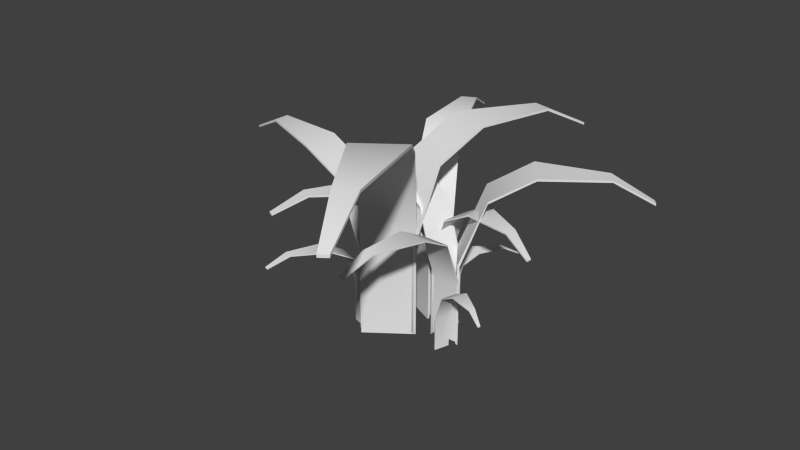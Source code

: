 # Source: Grass_3D.blend  (saved by Blender 2.76.0; exported with 4.5.12 LTS)
import bpy
from mathutils import Matrix  # noqa: F401  (used for matrix-valued properties, if any)

bpy.ops.wm.read_factory_settings(use_empty=True)
scene = bpy.context.scene
scene.name = 'Scene'

# ---- collections
col_collection_1 = bpy.data.collections.new('Collection 1'); scene.collection.children.link(col_collection_1)

# ---- node groups
ng_auto_smooth = bpy.data.node_groups.new('Auto Smooth', 'GeometryNodeTree')
_s = ng_auto_smooth.interface.new_socket(name='Geometry', in_out='OUTPUT', socket_type='NodeSocketGeometry')
_s = ng_auto_smooth.interface.new_socket(name='Geometry', in_out='INPUT', socket_type='NodeSocketGeometry')
_s = ng_auto_smooth.interface.new_socket(name='Angle', in_out='INPUT', socket_type='NodeSocketFloat')
_s.subtype = 'ANGLE'
_s.min_value = 0.0
_s.max_value = 3.142
ng_auto_smooth.is_modifier = True
_N = ng_auto_smooth.nodes; _L = ng_auto_smooth.links
n0 = _N.new('NodeGroupOutput'); n0.name = 'Group Output'; n0.location = (480, -100)
n1 = _N.new('NodeGroupInput'); n1.name = 'Group Input'; n1.location = (-420, -300)
n2 = _N.new('NodeGroupInput'); n2.name = 'Group Input.001'; n2.location = (-60, -100)
n3 = _N.new('GeometryNodeSetShadeSmooth'); n3.name = 'Set Shade Smooth'; n3.location = (120, -100)
n3.domain = 'EDGE'
n4 = _N.new('GeometryNodeSetShadeSmooth'); n4.name = 'Set Shade Smooth.001'; n4.location = (300, -100)
n5 = _N.new('GeometryNodeInputMeshEdgeAngle'); n5.name = 'Edge Angle'; n5.location = (-420, -220)
n6 = _N.new('GeometryNodeInputEdgeSmooth'); n6.name = 'Is Edge Smooth'; n6.location = (-60, -160)
n7 = _N.new('GeometryNodeInputShadeSmooth'); n7.name = 'Is Face Smooth'; n7.location = (-240, -340)
n8 = _N.new('FunctionNodeBooleanMath'); n8.name = 'Boolean Math'; n8.location = (-60, -220)
n9 = _N.new('FunctionNodeCompare'); n9.name = 'Compare'; n9.location = (-240, -180)
n9.operation = 'LESS_EQUAL'
_L.new(n5.outputs[0], n9.inputs[0])
_L.new(n4.outputs[0], n0.inputs[0])
_L.new(n1.outputs[1], n9.inputs[1])
_L.new(n9.outputs[0], n8.inputs[0])
_L.new(n7.outputs[0], n8.inputs[1])
_L.new(n2.outputs[0], n3.inputs[0])
_L.new(n6.outputs[0], n3.inputs[1])
_L.new(n3.outputs[0], n4.inputs[0])
_L.new(n8.outputs[0], n3.inputs[2])
n0.is_active_output = True

# ---- world
world_world = bpy.data.worlds.new('World'); scene.world = world_world
world_world.color = (0.05088, 0.05088, 0.05088)
world_world.use_sun_shadow = False
world_world.sun_shadow_jitter_overblur = 0.0
world_world.cycles.sampling_method = 'MANUAL'
world_world.cycles.sample_map_resolution = 256

# ---- meshes
me_plane_005 = bpy.data.meshes.new('Plane.005')
me_plane_005.from_pydata([(0.07584, 0.1093, -0.01602), (0.01606, 0.1392, -0.01602), (0.07584, 0.1093, 0.1293), (0.01606, 0.1392, 0.1293), (0.09545, 0.1484, 0.2407), (0.03567, 0.1784, 0.2407), (0.1279, 0.2132, 0.2809), (0.06815, 0.2432, 0.2809), (0.1815, 0.313, 0.2827), (0.1566, 0.3255, 0.2827), (0.2166, 0.3692, 0.2489), (0.2058, 0.3746, 0.2489), (0.07731, 0.1122, 0.1257), (0.07731, 0.1122, -0.0196), (0.01753, 0.1421, -0.0196), (0.01753, 0.1421, 0.1257), (0.03567, 0.1784, 0.2371), (0.09545, 0.1484, 0.2371), (0.06815, 0.2432, 0.2774), (0.1279, 0.2132, 0.2774), (0.1566, 0.3255, 0.2791), (0.1815, 0.313, 0.2791), (0.2058, 0.3746, 0.2453), (0.2166, 0.3692, 0.2453), (0.01614, 0.172, -0.002178), (-0.1302, 0.094, -0.002178), (0.01614, 0.172, 0.3582), (-0.1302, 0.09401, 0.3582), (-0.03492, 0.2678, 0.6343), (-0.1812, 0.1898, 0.6343), (-0.1195, 0.4264, 0.7341), (-0.2658, 0.3484, 0.7341), (-0.2445, 0.6779, 0.7386), (-0.3056, 0.6454, 0.7386), (-0.3079, 0.8295, 0.6547), (-0.3343, 0.8154, 0.6547), (0.01232, 0.1792, 0.3493), (0.01232, 0.1792, -0.01105), (-0.134, 0.1012, -0.01105), (-0.134, 0.1012, 0.3493), (-0.1812, 0.1898, 0.6254), (-0.03492, 0.2678, 0.6254), (-0.2658, 0.3484, 0.7252), (-0.1195, 0.4264, 0.7252), (-0.3056, 0.6454, 0.7297), (-0.2445, 0.6779, 0.7297), (-0.3343, 0.8154, 0.6459), (-0.3079, 0.8295, 0.6459), (-0.1303, 0.1105, -0.003314), (-0.003004, 0.05144, -0.003314), (-0.1303, 0.1105, 0.3017), (-0.003004, 0.05144, 0.3017), (-0.169, 0.02714, 0.5354), (-0.04167, -0.03191, 0.5354), (-0.233, -0.1109, 0.6199), (-0.1057, -0.1699, 0.6199), (-0.3391, -0.3236, 0.6237), (-0.286, -0.3483, 0.6237), (-0.4091, -0.4437, 0.5527), (-0.3861, -0.4544, 0.5527), (-0.1332, 0.1043, 0.2942), (-0.1332, 0.1043, -0.01082), (-0.005898, 0.0452, -0.01082), (-0.005898, 0.0452, 0.2942), (-0.04167, -0.03191, 0.5279), (-0.169, 0.02714, 0.5279), (-0.1057, -0.1699, 0.6124), (-0.233, -0.1109, 0.6124), (-0.286, -0.3483, 0.6161), (-0.3391, -0.3236, 0.6161), (-0.3861, -0.4544, 0.5452), (-0.4091, -0.4437, 0.5452), (-0.009449, 0.05787, 0.01038), (0.00921, 0.1783, 0.01038), (-0.009449, 0.05787, 0.2753), (0.00921, 0.1783, 0.2753), (0.06943, 0.04566, 0.4783), (0.08809, 0.1661, 0.4783), (0.2, 0.02543, 0.5517), (0.2187, 0.1459, 0.5517), (0.4031, -0.01194, 0.555), (0.4109, 0.03833, 0.555), (0.5202, -0.04152, 0.4934), (0.5236, -0.01973, 0.4934), (-0.003545, 0.05696, 0.2688), (-0.003545, 0.05696, 0.00386), (0.01511, 0.1774, 0.00386), (0.01511, 0.1774, 0.2688), (0.08809, 0.1661, 0.4718), (0.06943, 0.04566, 0.4718), (0.2187, 0.1459, 0.5452), (0.2, 0.02543, 0.5452), (0.4109, 0.03833, 0.5485), (0.4031, -0.01194, 0.5485), (0.5236, -0.01973, 0.4868), (0.5202, -0.04152, 0.4868), (-0.2781, -0.09948, -0.04227), (-0.1917, -0.128, -0.04227), (-0.2781, -0.09948, 0.1556), (-0.1917, -0.128, 0.1556), (-0.2968, -0.1561, 0.3071), (-0.2104, -0.1846, 0.3071), (-0.3278, -0.2498, 0.3619), (-0.2414, -0.2783, 0.3619), (-0.3803, -0.3947, 0.3644), (-0.3442, -0.4067, 0.3644), (-0.4165, -0.4773, 0.3184), (-0.4009, -0.4825, 0.3184), (-0.2795, -0.1037, 0.1507), (-0.2795, -0.1037, -0.04714), (-0.1931, -0.1323, -0.04714), (-0.1931, -0.1323, 0.1507), (-0.2104, -0.1846, 0.3023), (-0.2968, -0.1561, 0.3023), (-0.2414, -0.2783, 0.3571), (-0.3278, -0.2498, 0.3571), (-0.3442, -0.4067, 0.3595), (-0.3803, -0.3947, 0.3595), (-0.4009, -0.4825, 0.3135), (-0.4165, -0.4773, 0.3135), (-0.1854, -0.1722, -0.02342), (-0.003716, -0.03831, -0.02342), (-0.1854, -0.1722, 0.4671), (-0.003716, -0.03831, 0.4671), (-0.09772, -0.2911, 0.8429), (0.08394, -0.1573, 0.8429), (0.04743, -0.4881, 0.9788), (0.2291, -0.3542, 0.9788), (0.2655, -0.8022, 0.9848), (0.3413, -0.7463, 0.9848), (0.3806, -0.9938, 0.8707), (0.4135, -0.9695, 0.8707), (-0.1788, -0.1811, 0.455), (-0.1788, -0.1811, -0.0355), (0.002845, -0.04721, -0.0355), (0.002845, -0.04721, 0.455), (0.08394, -0.1573, 0.8308), (-0.09772, -0.2911, 0.8308), (0.2291, -0.3542, 0.9667), (0.04743, -0.4881, 0.9667), (0.3413, -0.7463, 0.9727), (0.2655, -0.8022, 0.9727), (0.4135, -0.9695, 0.8586), (0.3806, -0.9938, 0.8586), (-0.0002806, -0.06049, -0.02497), (-0.1834, -0.006063, -0.02497), (-0.0002806, -0.06049, 0.3902), (-0.1834, -0.006063, 0.3902), (0.03535, 0.0594, 0.7083), (-0.1477, 0.1138, 0.7083), (0.09436, 0.2579, 0.8233), (-0.08872, 0.3123, 0.8233), (0.1953, 0.5654, 0.8284), (0.1189, 0.5881, 0.8284), (0.266, 0.7409, 0.7318), (0.2328, 0.7507, 0.7318), (0.002387, -0.05151, 0.38), (0.002387, -0.05151, -0.03519), (-0.1807, 0.00291, -0.03519), (-0.1807, 0.00291, 0.38), (-0.1477, 0.1138, 0.6981), (0.03535, 0.0594, 0.6981), (-0.08872, 0.3123, 0.8131), (0.09436, 0.2579, 0.8131), (0.1189, 0.5881, 0.8182), (0.1953, 0.5654, 0.8182), (0.2328, 0.7507, 0.7216), (0.266, 0.7409, 0.7216), (-0.1734, -0.01346, -0.006324), (-0.1748, -0.1794, -0.006324), (-0.1734, -0.01346, 0.3543), (-0.1748, -0.1794, 0.3543), (-0.2821, -0.01256, 0.6306), (-0.2834, -0.1785, 0.6306), (-0.4619, -0.01107, 0.7305), (-0.4633, -0.177, 0.7305), (-0.7429, -0.0007902, 0.735), (-0.7434, -0.07002, 0.735), (-0.9064, 0.01595, 0.6511), (-0.9066, -0.01405, 0.6511), (-0.1815, -0.01339, 0.3454), (-0.1815, -0.01339, -0.0152), (-0.1829, -0.1793, -0.0152), (-0.1829, -0.1793, 0.3454), (-0.2834, -0.1785, 0.6217), (-0.2821, -0.01256, 0.6217), (-0.4633, -0.177, 0.7216), (-0.4619, -0.01107, 0.7216), (-0.7434, -0.07002, 0.7261), (-0.7429, -0.0007902, 0.7261), (-0.9066, -0.01405, 0.6422), (-0.9064, 0.01595, 0.6422), (0.1497, -0.1075, -0.01602), (0.1702, -0.04381, -0.01602), (0.1497, -0.1075, 0.1293), (0.1702, -0.04381, 0.1293), (0.1914, -0.1209, 0.2407), (0.2118, -0.0572, 0.2407), (0.2604, -0.143, 0.2809), (0.2809, -0.07938, 0.2809), (0.3672, -0.1807, 0.2827), (0.3758, -0.1542, 0.2827), (0.4281, -0.2068, 0.2489), (0.4318, -0.1953, 0.2489), (0.1528, -0.1085, 0.1257), (0.1528, -0.1085, -0.0196), (0.1733, -0.04481, -0.0196), (0.1733, -0.04481, 0.1257), (0.2118, -0.0572, 0.2371), (0.1914, -0.1209, 0.2371), (0.2809, -0.07938, 0.2774), (0.2604, -0.143, 0.2774), (0.3758, -0.1542, 0.2791), (0.3672, -0.1807, 0.2791), (0.4318, -0.1953, 0.2453), (0.4281, -0.2068, 0.2453), (0.2026, -0.03888, -0.002178), (0.1031, 0.09377, -0.002178), (0.2026, -0.03888, 0.3582), (0.1031, 0.09377, 0.3582), (0.2894, 0.02625, 0.6343), (0.1899, 0.1589, 0.6343), (0.4332, 0.1341, 0.7341), (0.3338, 0.2667, 0.7341), (0.6626, 0.2962, 0.7386), (0.6211, 0.3515, 0.7386), (0.8027, 0.382, 0.6547), (0.7847, 0.4059, 0.6547), (0.2091, -0.034, 0.3493), (0.2091, -0.034, -0.01105), (0.1096, 0.09865, -0.01105), (0.1096, 0.09865, 0.3493), (0.1899, 0.1589, 0.6254), (0.2894, 0.02625, 0.6254), (0.3338, 0.2667, 0.7252), (0.4332, 0.1341, 0.7252), (0.6211, 0.3515, 0.7297), (0.6626, 0.2962, 0.7297), (0.7847, 0.4059, 0.6459), (0.8027, 0.382, 0.6459), (0.1194, 0.09643, -0.003314), (0.08049, -0.03841, -0.003314), (0.1194, 0.09643, 0.3017), (0.08049, -0.03841, 0.3017), (0.03107, 0.1219, 0.5354), (-0.007795, -0.01296, 0.5354), (-0.1151, 0.164, 0.6199), (-0.154, 0.02918, 0.6199), (-0.3416, 0.2363, 0.6237), (-0.3578, 0.18, 0.6237), (-0.471, 0.2871, 0.5527), (-0.478, 0.2628, 0.5527), (0.1128, 0.09833, 0.2942), (0.1128, 0.09833, -0.01082), (0.07389, -0.0365, -0.01082), (0.07389, -0.0365, 0.2942), (-0.007795, -0.01296, 0.5279), (0.03107, 0.1219, 0.5279), (-0.154, 0.02918, 0.6124), (-0.1151, 0.164, 0.6124), (-0.3578, 0.18, 0.6161), (-0.3416, 0.2363, 0.6161), (-0.478, 0.2628, 0.5452), (-0.471, 0.2871, 0.5452), (0.08587, -0.03105, 0.01038), (0.2078, -0.03105, 0.01038), (0.08587, -0.03105, 0.2753), (0.2078, -0.03105, 0.2753), (0.08587, -0.1109, 0.4783), (0.2078, -0.1109, 0.4783), (0.08587, -0.243, 0.5517), (0.2078, -0.243, 0.5517), (0.08003, -0.4495, 0.555), (0.1309, -0.4495, 0.555), (0.06872, -0.5697, 0.4934), (0.09077, -0.5697, 0.4934), (0.08587, -0.03703, 0.2688), (0.08587, -0.03703, 0.00386), (0.2078, -0.03703, 0.00386), (0.2078, -0.03703, 0.2688), (0.2078, -0.1109, 0.4718), (0.08587, -0.1109, 0.4718), (0.2078, -0.243, 0.5452), (0.08587, -0.243, 0.5452), (0.1309, -0.4495, 0.5485), (0.08003, -0.4495, 0.5485), (0.09077, -0.5697, 0.4868), (0.06872, -0.5697, 0.4868)], [], [(0, 2, 3, 1), (2, 4, 5, 3), (4, 6, 7, 5), (6, 8, 9, 7), (8, 10, 11, 9), (13, 14, 15, 12), (12, 15, 16, 17), (17, 16, 18, 19), (19, 18, 20, 21), (21, 20, 22, 23), (7, 18, 16, 5), (5, 16, 15, 3), (10, 23, 22, 11), (0, 13, 12, 2), (8, 21, 23, 10), (6, 19, 21, 8), (1, 14, 13, 0), (4, 17, 19, 6), (11, 22, 20, 9), (2, 12, 17, 4), (9, 20, 18, 7), (3, 15, 14, 1), (24, 26, 27, 25), (26, 28, 29, 27), (28, 30, 31, 29), (30, 32, 33, 31), (32, 34, 35, 33), (37, 38, 39, 36), (36, 39, 40, 41), (41, 40, 42, 43), (43, 42, 44, 45), (45, 44, 46, 47), (31, 42, 40, 29), (29, 40, 39, 27), (34, 47, 46, 35), (24, 37, 36, 26), (32, 45, 47, 34), (30, 43, 45, 32), (25, 38, 37, 24), (28, 41, 43, 30), (35, 46, 44, 33), (26, 36, 41, 28), (33, 44, 42, 31), (27, 39, 38, 25), (48, 50, 51, 49), (50, 52, 53, 51), (52, 54, 55, 53), (54, 56, 57, 55), (56, 58, 59, 57), (61, 62, 63, 60), (60, 63, 64, 65), (65, 64, 66, 67), (67, 66, 68, 69), (69, 68, 70, 71), (55, 66, 64, 53), (53, 64, 63, 51), (58, 71, 70, 59), (48, 61, 60, 50), (56, 69, 71, 58), (54, 67, 69, 56), (49, 62, 61, 48), (52, 65, 67, 54), (59, 70, 68, 57), (50, 60, 65, 52), (57, 68, 66, 55), (51, 63, 62, 49), (72, 74, 75, 73), (74, 76, 77, 75), (76, 78, 79, 77), (78, 80, 81, 79), (80, 82, 83, 81), (85, 86, 87, 84), (84, 87, 88, 89), (89, 88, 90, 91), (91, 90, 92, 93), (93, 92, 94, 95), (79, 90, 88, 77), (77, 88, 87, 75), (82, 95, 94, 83), (72, 85, 84, 74), (80, 93, 95, 82), (78, 91, 93, 80), (73, 86, 85, 72), (76, 89, 91, 78), (83, 94, 92, 81), (74, 84, 89, 76), (81, 92, 90, 79), (75, 87, 86, 73), (96, 98, 99, 97), (98, 100, 101, 99), (100, 102, 103, 101), (102, 104, 105, 103), (104, 106, 107, 105), (109, 110, 111, 108), (108, 111, 112, 113), (113, 112, 114, 115), (115, 114, 116, 117), (117, 116, 118, 119), (103, 114, 112, 101), (101, 112, 111, 99), (106, 119, 118, 107), (96, 109, 108, 98), (104, 117, 119, 106), (102, 115, 117, 104), (97, 110, 109, 96), (100, 113, 115, 102), (107, 118, 116, 105), (98, 108, 113, 100), (105, 116, 114, 103), (99, 111, 110, 97), (120, 122, 123, 121), (122, 124, 125, 123), (124, 126, 127, 125), (126, 128, 129, 127), (128, 130, 131, 129), (133, 134, 135, 132), (132, 135, 136, 137), (137, 136, 138, 139), (139, 138, 140, 141), (141, 140, 142, 143), (127, 138, 136, 125), (125, 136, 135, 123), (130, 143, 142, 131), (120, 133, 132, 122), (128, 141, 143, 130), (126, 139, 141, 128), (121, 134, 133, 120), (124, 137, 139, 126), (131, 142, 140, 129), (122, 132, 137, 124), (129, 140, 138, 127), (123, 135, 134, 121), (144, 146, 147, 145), (146, 148, 149, 147), (148, 150, 151, 149), (150, 152, 153, 151), (152, 154, 155, 153), (157, 158, 159, 156), (156, 159, 160, 161), (161, 160, 162, 163), (163, 162, 164, 165), (165, 164, 166, 167), (151, 162, 160, 149), (149, 160, 159, 147), (154, 167, 166, 155), (144, 157, 156, 146), (152, 165, 167, 154), (150, 163, 165, 152), (145, 158, 157, 144), (148, 161, 163, 150), (155, 166, 164, 153), (146, 156, 161, 148), (153, 164, 162, 151), (147, 159, 158, 145), (168, 170, 171, 169), (170, 172, 173, 171), (172, 174, 175, 173), (174, 176, 177, 175), (176, 178, 179, 177), (181, 182, 183, 180), (180, 183, 184, 185), (185, 184, 186, 187), (187, 186, 188, 189), (189, 188, 190, 191), (175, 186, 184, 173), (173, 184, 183, 171), (178, 191, 190, 179), (168, 181, 180, 170), (176, 189, 191, 178), (174, 187, 189, 176), (169, 182, 181, 168), (172, 185, 187, 174), (179, 190, 188, 177), (170, 180, 185, 172), (177, 188, 186, 175), (171, 183, 182, 169), (192, 194, 195, 193), (194, 196, 197, 195), (196, 198, 199, 197), (198, 200, 201, 199), (200, 202, 203, 201), (205, 206, 207, 204), (204, 207, 208, 209), (209, 208, 210, 211), (211, 210, 212, 213), (213, 212, 214, 215), (199, 210, 208, 197), (197, 208, 207, 195), (202, 215, 214, 203), (192, 205, 204, 194), (200, 213, 215, 202), (198, 211, 213, 200), (193, 206, 205, 192), (196, 209, 211, 198), (203, 214, 212, 201), (194, 204, 209, 196), (201, 212, 210, 199), (195, 207, 206, 193), (216, 218, 219, 217), (218, 220, 221, 219), (220, 222, 223, 221), (222, 224, 225, 223), (224, 226, 227, 225), (229, 230, 231, 228), (228, 231, 232, 233), (233, 232, 234, 235), (235, 234, 236, 237), (237, 236, 238, 239), (223, 234, 232, 221), (221, 232, 231, 219), (226, 239, 238, 227), (216, 229, 228, 218), (224, 237, 239, 226), (222, 235, 237, 224), (217, 230, 229, 216), (220, 233, 235, 222), (227, 238, 236, 225), (218, 228, 233, 220), (225, 236, 234, 223), (219, 231, 230, 217), (240, 242, 243, 241), (242, 244, 245, 243), (244, 246, 247, 245), (246, 248, 249, 247), (248, 250, 251, 249), (253, 254, 255, 252), (252, 255, 256, 257), (257, 256, 258, 259), (259, 258, 260, 261), (261, 260, 262, 263), (247, 258, 256, 245), (245, 256, 255, 243), (250, 263, 262, 251), (240, 253, 252, 242), (248, 261, 263, 250), (246, 259, 261, 248), (241, 254, 253, 240), (244, 257, 259, 246), (251, 262, 260, 249), (242, 252, 257, 244), (249, 260, 258, 247), (243, 255, 254, 241), (264, 266, 267, 265), (266, 268, 269, 267), (268, 270, 271, 269), (270, 272, 273, 271), (272, 274, 275, 273), (277, 278, 279, 276), (276, 279, 280, 281), (281, 280, 282, 283), (283, 282, 284, 285), (285, 284, 286, 287), (271, 282, 280, 269), (269, 280, 279, 267), (274, 287, 286, 275), (264, 277, 276, 266), (272, 285, 287, 274), (270, 283, 285, 272), (265, 278, 277, 264), (268, 281, 283, 270), (275, 286, 284, 273), (266, 276, 281, 268), (273, 284, 282, 271), (267, 279, 278, 265)])
me_plane_005.polygons.foreach_set('use_smooth', [True] * 264)
_uv = me_plane_005.uv_layers.new(name='UVMap')
_uv.uv.foreach_set('vector', [0.7897, 0.2412, 0.7896, 0.272, 0.7585, 0.272, 0.7585, 0.2412, 0.7896, 0.272, 0.7897, 0.2957, 0.7585, 0.2956, 0.7585, 0.272, 0.7585, 0.2429, 0.7572, 0.2582, 0.7262, 0.2558, 0.7275, 0.2404, 0.7572, 0.2582, 0.7568, 0.2823, 0.7438, 0.2812, 0.7262, 0.2558, 0.7568, 0.2823, 0.7585, 0.2965, 0.7529, 0.296, 0.7438, 0.2812, 0.9644, 0.3057, 0.9333, 0.3058, 0.9332, 0.275, 0.9643, 0.2749, 0.9643, 0.2749, 0.9332, 0.275, 0.9333, 0.2514, 0.9644, 0.2513, 0.7262, 0.2939, 0.6952, 0.2964, 0.6938, 0.2812, 0.7249, 0.2787, 0.7249, 0.2787, 0.6938, 0.2812, 0.7114, 0.2557, 0.7244, 0.2547, 0.7244, 0.2547, 0.7114, 0.2557, 0.7206, 0.2409, 0.7262, 0.2404, 0.9045, 0.9351, 0.905, 0.9357, 0.9004, 0.9525, 0.8999, 0.952, 0.8999, 0.952, 0.9004, 0.9525, 0.9114, 0.9751, 0.9104, 0.9751, 0.3206, 0.4953, 0.3198, 0.4953, 0.3198, 0.4897, 0.3206, 0.4897, 0.9989, 0.2193, 0.9999, 0.2192, 0.9771, 0.2402, 0.976, 0.2402, 0.9848, 0.2975, 0.9854, 0.2969, 0.9999, 0.3019, 0.9994, 0.3024, 0.9689, 0.2799, 0.9695, 0.2794, 0.9854, 0.2969, 0.9848, 0.2975, 0.7585, 0.2412, 0.7585, 0.2404, 0.7897, 0.2405, 0.7897, 0.2412, 0.9648, 0.2629, 0.9654, 0.2624, 0.9695, 0.2794, 0.9689, 0.2799, 0.9331, 0.9159, 0.9337, 0.9165, 0.9197, 0.9203, 0.9192, 0.9198, 0.976, 0.2402, 0.9771, 0.2402, 0.9654, 0.2624, 0.9648, 0.2629, 0.9192, 0.9198, 0.9197, 0.9203, 0.905, 0.9357, 0.9045, 0.9351, 0.9104, 0.9751, 0.9114, 0.9751, 0.9337, 0.9967, 0.9327, 0.9966, 0.5314, 0.3086, 0.4655, 0.2689, 0.4889, 0.231, 0.5548, 0.2707, 0.4655, 0.2689, 0.4363, 0.2037, 0.4597, 0.1658, 0.4889, 0.231, 0.9438, 0.668, 0.9421, 0.739, 0.8999, 0.7711, 0.9016, 0.7001, 0.9421, 0.739, 0.9414, 0.8485, 0.9238, 0.8619, 0.8999, 0.7711, 0.9414, 0.8485, 0.9438, 0.9101, 0.9361, 0.9159, 0.9238, 0.8619, 0.5346, 0.3102, 0.5581, 0.3483, 0.4921, 0.3881, 0.4687, 0.35, 0.4687, 0.35, 0.4921, 0.3881, 0.4614, 0.4506, 0.4379, 0.4125, 0.9406, 0.5566, 0.8984, 0.5244, 0.8965, 0.4532, 0.9386, 0.4853, 0.9386, 0.4853, 0.8965, 0.4532, 0.9204, 0.3625, 0.938, 0.3759, 0.938, 0.3759, 0.9204, 0.3625, 0.9329, 0.3086, 0.9406, 0.3144, 0.4768, 0.09719, 0.4785, 0.09816, 0.4613, 0.1667, 0.4597, 0.1658, 0.4597, 0.1658, 0.4613, 0.1667, 0.4921, 0.2293, 0.4889, 0.231, 0.5522, 0.6095, 0.5538, 0.6085, 0.5581, 0.6154, 0.5565, 0.6164, 0.5314, 0.3086, 0.5346, 0.3102, 0.4687, 0.35, 0.4655, 0.3484, 0.5068, 0.5701, 0.5085, 0.5691, 0.5538, 0.6085, 0.5522, 0.6095, 0.4535, 0.4818, 0.4551, 0.4809, 0.5085, 0.5691, 0.5068, 0.5701, 0.4361, 0.4162, 0.4336, 0.4182, 0.4336, 0.3656, 0.4361, 0.3636, 0.4363, 0.4135, 0.4379, 0.4125, 0.4551, 0.4809, 0.4535, 0.4818, 0.5564, 0.0, 0.5581, 0.000978, 0.5182, 0.03164, 0.5166, 0.03066, 0.4655, 0.3484, 0.4687, 0.35, 0.4379, 0.4125, 0.4363, 0.4135, 0.5166, 0.03066, 0.5182, 0.03164, 0.4785, 0.09816, 0.4768, 0.09719, 0.4889, 0.231, 0.4921, 0.2293, 0.5581, 0.2691, 0.5548, 0.2707, 0.09275, 0.9256, 0.09224, 0.8609, 0.1576, 0.8604, 0.1581, 0.9251, 0.09224, 0.8609, 0.09283, 0.8114, 0.1582, 0.8109, 0.1576, 0.8604, 0.5043, 0.7812, 0.5016, 0.8134, 0.4363, 0.8115, 0.439, 0.7793, 0.5016, 0.8134, 0.5006, 0.8637, 0.4734, 0.863, 0.4363, 0.8115, 0.5006, 0.8637, 0.5043, 0.8932, 0.4925, 0.8929, 0.4734, 0.863, 0.3255, 0.8397, 0.3909, 0.8403, 0.3903, 0.9049, 0.3249, 0.9043, 0.3249, 0.9043, 0.3903, 0.9049, 0.3909, 0.9544, 0.3255, 0.9539, 0.6259, 0.9207, 0.5605, 0.9226, 0.5581, 0.8903, 0.6234, 0.8884, 0.6234, 0.8884, 0.5581, 0.8903, 0.5951, 0.8388, 0.6224, 0.838, 0.6224, 0.838, 0.5951, 0.8388, 0.614, 0.809, 0.6259, 0.8086, 0.172, 0.7571, 0.1732, 0.7582, 0.1635, 0.7938, 0.1624, 0.7927, 0.1624, 0.7927, 0.1635, 0.7938, 0.1869, 0.8412, 0.1847, 0.8411, 0.1622, 0.4782, 0.1606, 0.4782, 0.1606, 0.4665, 0.1622, 0.4665, 0.07188, 0.6949, 0.07406, 0.6949, 0.02584, 0.7386, 0.02366, 0.7386, 0.04215, 0.8596, 0.04334, 0.8585, 0.07406, 0.8694, 0.07287, 0.8705, 0.008643, 0.8222, 0.00983, 0.8211, 0.04334, 0.8585, 0.04215, 0.8596, 0.1581, 0.9251, 0.1582, 0.9267, 0.09283, 0.9272, 0.09275, 0.9256, 0.0, 0.7864, 0.001187, 0.7853, 0.00983, 0.8211, 0.008643, 0.8222, 0.2328, 0.7155, 0.2339, 0.7166, 0.2043, 0.7252, 0.2031, 0.7241, 0.02366, 0.7386, 0.02584, 0.7386, 0.001187, 0.7853, 0.0, 0.7864, 0.2031, 0.7241, 0.2043, 0.7252, 0.1732, 0.7582, 0.172, 0.7571, 0.1847, 0.8411, 0.1869, 0.8412, 0.2339, 0.8861, 0.2317, 0.8861, 0.53, 0.7157, 0.5298, 0.6595, 0.5569, 0.6594, 0.5571, 0.7156, 0.5298, 0.6595, 0.53, 0.6165, 0.5571, 0.6164, 0.5569, 0.6594, 0.9928, 0.01389, 0.9917, 0.07249, 0.9648, 0.0586, 0.9659, 0.0, 0.9917, 0.07249, 0.9913, 0.1647, 0.9801, 0.1589, 0.9648, 0.0586, 0.9913, 0.1647, 0.9928, 0.2192, 0.9879, 0.2167, 0.9801, 0.1589, 0.07415, 0.6949, 0.1012, 0.6949, 0.1011, 0.7511, 0.07406, 0.7511, 0.07406, 0.7511, 0.1011, 0.7511, 0.1012, 0.7941, 0.07415, 0.7941, 1.0, 0.5139, 0.9731, 0.5278, 0.9721, 0.4694, 0.999, 0.4555, 0.999, 0.4555, 0.9721, 0.4694, 0.9874, 0.3691, 0.9986, 0.3633, 0.9986, 0.3633, 0.9874, 0.3691, 0.9951, 0.3111, 1.0, 0.3086, 0.7669, 0.4517, 0.7682, 0.4523, 0.7605, 0.5119, 0.7593, 0.5114, 0.7593, 0.5114, 0.7605, 0.5119, 0.7884, 0.5582, 0.7861, 0.5602, 0.4356, 0.4945, 0.4342, 0.4945, 0.4342, 0.4896, 0.4356, 0.4896, 0.8372, 0.5814, 0.8395, 0.5833, 0.7874, 0.6056, 0.7851, 0.6037, 0.8043, 0.7967, 0.8056, 0.7961, 0.8395, 0.8408, 0.8382, 0.8414, 0.7681, 0.7125, 0.7694, 0.7119, 0.8056, 0.7961, 0.8043, 0.7967, 0.1606, 0.4826, 0.1582, 0.4814, 0.1582, 0.4514, 0.1606, 0.4526, 0.7593, 0.653, 0.7605, 0.6525, 0.7694, 0.7119, 0.7681, 0.7125, 0.8397, 0.3086, 0.8409, 0.3091, 0.8064, 0.3582, 0.8051, 0.3577, 0.7851, 0.6037, 0.7874, 0.6056, 0.7605, 0.6525, 0.7593, 0.653, 0.8051, 0.3577, 0.8064, 0.3582, 0.7682, 0.4523, 0.7669, 0.4517, 0.7861, 0.5602, 0.7884, 0.5582, 0.8409, 0.5795, 0.8386, 0.5814, 0.7968, 0.2986, 0.7948, 0.2567, 0.8368, 0.2548, 0.8387, 0.2966, 0.7948, 0.2567, 0.7971, 0.2244, 0.8391, 0.2225, 0.8368, 0.2548, 0.4795, 0.8932, 0.4778, 0.9149, 0.4363, 0.9217, 0.438, 0.9, 0.4778, 0.9149, 0.4772, 0.9484, 0.4598, 0.9512, 0.4363, 0.9217, 0.4772, 0.9484, 0.4795, 0.9674, 0.472, 0.9687, 0.4598, 0.9512, 0.843, 0.8905, 0.8849, 0.8925, 0.8829, 0.9344, 0.8409, 0.9324, 0.8409, 0.9324, 0.8829, 0.9344, 0.8849, 0.9667, 0.843, 0.9647, 0.9983, 0.6355, 0.9569, 0.6287, 0.9553, 0.607, 0.9968, 0.6138, 0.9968, 0.6138, 0.9553, 0.607, 0.9788, 0.5775, 0.9961, 0.5803, 0.9961, 0.5803, 0.9788, 0.5775, 0.9908, 0.5601, 0.9983, 0.5613, 0.1684, 0.9167, 0.1691, 0.9174, 0.1632, 0.941, 0.1624, 0.9403, 0.1624, 0.9403, 0.1632, 0.941, 0.1789, 0.9716, 0.1775, 0.9716, 0.3217, 0.4832, 0.3228, 0.4832, 0.3228, 0.4908, 0.3217, 0.4908, 0.2811, 0.8739, 0.2826, 0.8739, 0.2509, 0.9018, 0.2495, 0.9018, 0.2615, 0.9817, 0.2623, 0.981, 0.2826, 0.9889, 0.2818, 0.9896, 0.2395, 0.9565, 0.2403, 0.9558, 0.2623, 0.981, 0.2615, 0.9817, 0.8387, 0.2966, 0.8391, 0.2977, 0.7971, 0.2996, 0.7968, 0.2986, 0.2339, 0.9328, 0.2347, 0.9321, 0.2403, 0.9558, 0.2395, 0.9565, 0.2094, 0.8861, 0.2102, 0.8868, 0.1903, 0.8938, 0.1895, 0.8931, 0.2495, 0.9018, 0.2509, 0.9018, 0.2347, 0.9321, 0.2339, 0.9328, 0.1895, 0.8931, 0.1903, 0.8938, 0.1691, 0.9174, 0.1684, 0.9167, 0.1775, 0.9716, 0.1789, 0.9716, 0.2102, 0.9999, 0.2087, 0.9999, 0.2977, 0.4508, 0.2049, 0.402, 0.2277, 0.3598, 0.3205, 0.4085, 0.2049, 0.402, 0.1624, 0.3113, 0.1851, 0.269, 0.2277, 0.3598, 0.1582, 0.4514, 0.156, 0.5545, 0.1024, 0.5897, 0.1046, 0.4865, 0.156, 0.5545, 0.1552, 0.714, 0.1328, 0.7286, 0.1024, 0.5897, 0.1552, 0.714, 0.1582, 0.8045, 0.1485, 0.8109, 0.1328, 0.7286, 0.14, 0.002811, 0.1624, 0.04488, 0.06943, 0.09342, 0.04704, 0.05136, 0.04704, 0.05136, 0.06943, 0.09342, 0.02467, 0.1801, 0.002289, 0.1381, 0.8965, 0.668, 0.8429, 0.6329, 0.8409, 0.53, 0.8946, 0.5651, 0.8946, 0.5651, 0.8409, 0.53, 0.8713, 0.3911, 0.8937, 0.4057, 0.8937, 0.4057, 0.8713, 0.3911, 0.8868, 0.3086, 0.8965, 0.3149, 0.2068, 0.1672, 0.2091, 0.1684, 0.1874, 0.2702, 0.1851, 0.269, 0.1851, 0.269, 0.1874, 0.2702, 0.2321, 0.357, 0.2277, 0.3598, 0.1561, 0.4438, 0.1583, 0.4426, 0.1624, 0.4502, 0.1601, 0.4514, 0.1356, 0.0, 0.14, 0.002811, 0.04704, 0.05136, 0.04261, 0.04855, 0.09341, 0.3784, 0.0957, 0.3772, 0.1583, 0.4426, 0.1561, 0.4438, 0.02163, 0.2413, 0.02392, 0.2401, 0.0957, 0.3772, 0.09341, 0.3784, 0.317, 0.5144, 0.3131, 0.5171, 0.3131, 0.4535, 0.317, 0.4508, 0.0, 0.1393, 0.002289, 0.1381, 0.02392, 0.2401, 0.02163, 0.2413, 0.3226, 0.0, 0.3249, 0.0012, 0.2677, 0.05635, 0.2654, 0.05515, 0.04261, 0.04855, 0.04704, 0.05136, 0.002289, 0.1381, 0.0, 0.1393, 0.2654, 0.05515, 0.2677, 0.05635, 0.2091, 0.1684, 0.2068, 0.1672, 0.2277, 0.3598, 0.2321, 0.357, 0.3249, 0.4057, 0.3205, 0.4085, 0.4415, 0.7772, 0.4363, 0.6893, 0.5238, 0.6843, 0.529, 0.7722, 0.4363, 0.6893, 0.4423, 0.6214, 0.5298, 0.6164, 0.5238, 0.6843, 0.4143, 0.6786, 0.4109, 0.7248, 0.3249, 0.7431, 0.3284, 0.6969, 0.4109, 0.7248, 0.4095, 0.7961, 0.3737, 0.8037, 0.3249, 0.7431, 0.4095, 0.7961, 0.4143, 0.8364, 0.3988, 0.8397, 0.3737, 0.8037, 0.6716, 0.615, 0.7592, 0.62, 0.7541, 0.7078, 0.6665, 0.7028, 0.6665, 0.7028, 0.7541, 0.7078, 0.7592, 0.7756, 0.6716, 0.7706, 0.6478, 0.8086, 0.5618, 0.7903, 0.5581, 0.7442, 0.644, 0.7625, 0.644, 0.7625, 0.5581, 0.7442, 0.6068, 0.6836, 0.6427, 0.6912, 0.6427, 0.6912, 0.6068, 0.6836, 0.6322, 0.6475, 0.6478, 0.6508, 0.7062, 0.06613, 0.7078, 0.06758, 0.6954, 0.1174, 0.6938, 0.1159, 0.6938, 0.1159, 0.6954, 0.1174, 0.7289, 0.1813, 0.7259, 0.1814, 0.1604, 0.4983, 0.1582, 0.4983, 0.1582, 0.4826, 0.1604, 0.4826, 0.0994, 0.4514, 0.1024, 0.4515, 0.03578, 0.5098, 0.03277, 0.5097, 0.05807, 0.6781, 0.05971, 0.6767, 0.1024, 0.6935, 0.1008, 0.6949, 0.0118, 0.6248, 0.01344, 0.6233, 0.05971, 0.6767, 0.05807, 0.6781, 0.529, 0.7722, 0.5298, 0.7743, 0.4423, 0.7793, 0.4415, 0.7772, 0.0, 0.5748, 0.00164, 0.5734, 0.01344, 0.6233, 0.0118, 0.6248, 0.7932, 0.0, 0.7948, 0.001454, 0.7527, 0.01693, 0.7511, 0.01547, 0.03277, 0.5097, 0.03578, 0.5098, 0.00164, 0.5734, 0.0, 0.5748, 0.7511, 0.01547, 0.7527, 0.01693, 0.7078, 0.06758, 0.7062, 0.06613, 0.7259, 0.1814, 0.7289, 0.1813, 0.7948, 0.2404, 0.7918, 0.2404, 0.628, 0.9447, 0.6259, 0.8682, 0.6623, 0.8673, 0.6644, 0.9437, 0.6259, 0.8682, 0.628, 0.8096, 0.6644, 0.8086, 0.6623, 0.8673, 0.9332, 0.02666, 0.9316, 0.1029, 0.8935, 0.07625, 0.8951, 0.0, 0.9316, 0.1029, 0.931, 0.2233, 0.9151, 0.2122, 0.8935, 0.07625, 0.931, 0.2233, 0.9332, 0.2951, 0.9263, 0.2903, 0.9151, 0.2122, 0.3929, 0.8397, 0.4292, 0.8407, 0.4271, 0.9171, 0.3909, 0.9161, 0.3909, 0.9161, 0.4271, 0.9171, 0.4292, 0.9757, 0.3929, 0.9748, 0.8935, 0.2685, 0.8554, 0.2952, 0.8538, 0.2187, 0.8919, 0.192, 0.8919, 0.192, 0.8538, 0.2187, 0.8754, 0.08274, 0.8913, 0.07162, 0.8913, 0.07162, 0.8754, 0.08274, 0.8866, 0.00482, 0.8935, 0.0, 0.3343, 0.193, 0.3361, 0.1937, 0.3267, 0.2706, 0.3249, 0.2699, 0.3249, 0.2699, 0.3267, 0.2706, 0.365, 0.3317, 0.362, 0.334, 0.3198, 0.4832, 0.3217, 0.4832, 0.3217, 0.4897, 0.3198, 0.4897, 0.6634, 0.3086, 0.6665, 0.3109, 0.5962, 0.3426, 0.593, 0.3403, 0.6186, 0.5903, 0.6204, 0.5895, 0.6665, 0.6467, 0.6648, 0.6475, 0.5699, 0.4824, 0.5716, 0.4816, 0.6204, 0.5895, 0.6186, 0.5903, 0.317, 0.4508, 0.3198, 0.4527, 0.3198, 0.4989, 0.317, 0.4969, 0.5581, 0.4057, 0.5598, 0.4049, 0.5716, 0.4816, 0.5699, 0.4824, 0.4346, 0.0, 0.4363, 0.0007271, 0.3889, 0.06653, 0.3872, 0.06581, 0.593, 0.3403, 0.5962, 0.3426, 0.5598, 0.4049, 0.5581, 0.4057, 0.3872, 0.06581, 0.3889, 0.06653, 0.3361, 0.1937, 0.3343, 0.193, 0.362, 0.334, 0.365, 0.3317, 0.4363, 0.3612, 0.4332, 0.3636, 0.4341, 0.4833, 0.4333, 0.5141, 0.4186, 0.5137, 0.4194, 0.4829, 0.4333, 0.5141, 0.4341, 0.5377, 0.4194, 0.5374, 0.4186, 0.5137, 0.4336, 0.3675, 0.433, 0.4006, 0.4186, 0.3967, 0.4192, 0.3636, 0.433, 0.4006, 0.4328, 0.4525, 0.4268, 0.4508, 0.4186, 0.3967, 0.4328, 0.4525, 0.4336, 0.4829, 0.431, 0.4822, 0.4268, 0.4508, 0.4341, 0.5921, 0.4194, 0.5925, 0.4186, 0.5617, 0.4333, 0.5613, 0.4333, 0.5613, 0.4186, 0.5617, 0.4194, 0.5381, 0.4341, 0.5377, 0.3131, 0.5662, 0.2987, 0.5701, 0.2982, 0.5371, 0.3125, 0.5332, 0.3125, 0.5332, 0.2982, 0.5371, 0.3063, 0.483, 0.3123, 0.4813, 0.3123, 0.4813, 0.3063, 0.483, 0.3105, 0.4515, 0.3131, 0.4508, 0.5089, 0.8563, 0.5097, 0.8566, 0.505, 0.8904, 0.5043, 0.8901, 0.5043, 0.8901, 0.505, 0.8904, 0.52, 0.9164, 0.5188, 0.9175, 0.3214, 0.4924, 0.3206, 0.4924, 0.3206, 0.4897, 0.3214, 0.4897, 0.9867, 0.668, 0.988, 0.6691, 0.9593, 0.681, 0.958, 0.6799, 0.9687, 0.7891, 0.9694, 0.7888, 0.988, 0.8141, 0.9873, 0.8144, 0.9487, 0.7412, 0.9495, 0.7409, 0.9694, 0.7888, 0.9687, 0.7891, 0.1606, 0.4514, 0.1621, 0.4518, 0.1621, 0.4665, 0.1606, 0.4662, 0.9438, 0.7074, 0.9445, 0.7072, 0.9495, 0.7409, 0.9487, 0.7412, 0.5482, 0.7793, 0.5489, 0.7796, 0.5301, 0.806, 0.5294, 0.8058, 0.958, 0.6799, 0.9593, 0.681, 0.9445, 0.7072, 0.9438, 0.7074, 0.5294, 0.8058, 0.5301, 0.806, 0.5097, 0.8566, 0.5089, 0.8563, 0.5188, 0.9175, 0.52, 0.9164, 0.5489, 0.9281, 0.5476, 0.9292, 0.2956, 0.5021, 0.2374, 0.5524, 0.192, 0.501, 0.2502, 0.4508, 0.2374, 0.5524, 0.2078, 0.6078, 0.1624, 0.5565, 0.192, 0.501, 0.8999, 0.7102, 0.8976, 0.7604, 0.8409, 0.7182, 0.8432, 0.668, 0.8976, 0.7604, 0.8967, 0.8409, 0.8731, 0.8233, 0.8409, 0.7182, 0.8967, 0.8409, 0.8999, 0.8905, 0.8896, 0.8829, 0.8731, 0.8233, 0.6938, 0.2138, 0.6488, 0.2653, 0.5904, 0.2153, 0.6354, 0.1638, 0.6354, 0.1638, 0.5904, 0.2153, 0.5595, 0.1612, 0.6045, 0.1097, 0.8538, 0.1803, 0.7971, 0.2225, 0.7948, 0.1725, 0.8514, 0.1303, 0.8514, 0.1303, 0.7948, 0.1725, 0.8269, 0.06744, 0.8506, 0.04984, 0.8506, 0.04984, 0.8269, 0.06744, 0.8435, 0.007628, 0.8538, 0.0, 0.5667, 0.1178, 0.5682, 0.119, 0.5595, 0.1612, 0.5581, 0.16, 0.5581, 0.16, 0.5595, 0.1612, 0.5904, 0.2153, 0.5878, 0.2154, 0.6924, 0.0, 0.6938, 0.00123, 0.6857, 0.01055, 0.6842, 0.009317, 0.2956, 0.5021, 0.2982, 0.5022, 0.24, 0.5524, 0.2374, 0.5524, 0.2565, 0.6968, 0.2579, 0.6956, 0.2982, 0.7142, 0.2967, 0.7155, 0.2164, 0.6499, 0.2178, 0.6486, 0.2579, 0.6956, 0.2565, 0.6968, 0.4361, 0.4896, 0.4342, 0.4883, 0.4342, 0.4182, 0.4361, 0.4195, 0.2078, 0.6078, 0.2092, 0.6066, 0.2178, 0.6486, 0.2164, 0.6499, 0.6842, 0.009317, 0.6857, 0.01055, 0.6347, 0.04167, 0.6332, 0.04044, 0.2374, 0.5524, 0.24, 0.5524, 0.2092, 0.6066, 0.2078, 0.6078, 0.6332, 0.04044, 0.6347, 0.04167, 0.5682, 0.119, 0.5667, 0.1178, 0.5878, 0.2154, 0.5904, 0.2153, 0.6488, 0.2653, 0.6462, 0.2654, 0.07824, 0.8711, 0.07689, 0.9358, 0.04594, 0.9351, 0.04728, 0.8705, 0.07689, 0.9358, 0.07824, 0.9853, 0.04728, 0.9847, 0.04594, 0.9351, 0.9721, 0.3184, 0.9709, 0.3875, 0.9406, 0.3777, 0.9418, 0.3086, 0.9709, 0.3875, 0.9704, 0.496, 0.9578, 0.4919, 0.9406, 0.3777, 0.9704, 0.496, 0.9721, 0.5599, 0.9666, 0.5581, 0.9578, 0.4919, 0.3147, 0.9881, 0.2837, 0.9886, 0.2826, 0.924, 0.3135, 0.9235, 0.3135, 0.9235, 0.2826, 0.924, 0.2837, 0.8744, 0.3147, 0.8739, 0.9648, 0.2415, 0.9345, 0.2513, 0.9332, 0.1819, 0.9635, 0.1721, 0.9635, 0.1721, 0.9332, 0.1819, 0.9504, 0.06774, 0.963, 0.06364, 0.963, 0.06364, 0.9504, 0.06774, 0.9593, 0.001775, 0.9648, 0.0, 0.3345, 0.5263, 0.336, 0.5269, 0.3264, 0.5975, 0.3249, 0.5969, 0.3249, 0.5969, 0.3264, 0.5975, 0.3581, 0.6519, 0.3554, 0.6542, 0.1606, 0.4873, 0.1622, 0.4873, 0.1622, 0.4928, 0.1606, 0.4928, 0.7565, 0.3086, 0.7593, 0.3108, 0.699, 0.336, 0.6963, 0.3337, 0.7187, 0.562, 0.7202, 0.5614, 0.7593, 0.6144, 0.7578, 0.615, 0.6769, 0.4619, 0.6784, 0.4613, 0.7202, 0.5614, 0.7187, 0.562, 0.3198, 0.4508, 0.3228, 0.4517, 0.3228, 0.4832, 0.3198, 0.4823, 0.6665, 0.3913, 0.668, 0.3907, 0.6784, 0.4613, 0.6769, 0.4619, 0.4171, 0.3636, 0.4186, 0.3642, 0.3791, 0.4201, 0.3777, 0.4195, 0.6963, 0.3337, 0.699, 0.336, 0.668, 0.3907, 0.6665, 0.3913, 0.3777, 0.4195, 0.3791, 0.4201, 0.336, 0.5269, 0.3345, 0.5263, 0.3554, 0.6542, 0.3581, 0.6519, 0.4186, 0.6763, 0.4159, 0.6786, 0.7684, 0.95, 0.7593, 0.8946, 0.8095, 0.8865, 0.8187, 0.9419, 0.7593, 0.8946, 0.7684, 0.8495, 0.8187, 0.8414, 0.8095, 0.8865, 0.9899, 0.8144, 0.9881, 0.8514, 0.9438, 0.8785, 0.9456, 0.8415, 0.9881, 0.8514, 0.9874, 0.9079, 0.9689, 0.9192, 0.9438, 0.8785, 0.9874, 0.9079, 0.9899, 0.939, 0.9819, 0.9439, 0.9689, 0.9192, 0.905, 0.5601, 0.9553, 0.5677, 0.9467, 0.6232, 0.8965, 0.6156, 0.8965, 0.6156, 0.9467, 0.6232, 0.9553, 0.668, 0.905, 0.6604, 0.04594, 1.0, 0.001609, 0.9729, 0.0, 0.936, 0.04433, 0.963, 0.04433, 0.963, 0.0, 0.936, 0.02514, 0.8953, 0.04364, 0.9066, 0.04364, 0.9066, 0.02514, 0.8953, 0.03792, 0.8705, 0.04594, 0.8754, 0.2408, 0.7644, 0.2419, 0.7653, 0.235, 0.7972, 0.2339, 0.7963, 0.2339, 0.7963, 0.235, 0.7972, 0.2575, 0.8373, 0.2556, 0.8374, 0.1606, 0.4782, 0.162, 0.4782, 0.162, 0.4873, 0.1606, 0.4873, 0.7301, 0.7756, 0.732, 0.7756, 0.6895, 0.8129, 0.6875, 0.8128, 0.7034, 0.9199, 0.7044, 0.919, 0.732, 0.9301, 0.7309, 0.931, 0.6739, 0.8859, 0.6749, 0.885, 0.7044, 0.919, 0.7034, 0.9199, 0.3228, 0.4517, 0.3242, 0.4508, 0.3242, 0.5023, 0.3228, 0.5033, 0.6665, 0.8542, 0.6676, 0.8533, 0.6749, 0.885, 0.6739, 0.8859, 0.2996, 0.7155, 0.3007, 0.7164, 0.2725, 0.7288, 0.2715, 0.7279, 0.6875, 0.8128, 0.6895, 0.8129, 0.6676, 0.8533, 0.6665, 0.8542, 0.2715, 0.7279, 0.2725, 0.7288, 0.2419, 0.7653, 0.2408, 0.7644, 0.2556, 0.8374, 0.2575, 0.8373, 0.3007, 0.8738, 0.2987, 0.8739])
me_plane_005.use_remesh_preserve_volume = False
me_plane_005.use_remesh_preserve_attributes = False
me_plane_005.use_mirror_vertex_groups = False
me_plane_005.update()

# ---- objects
ob_s_grass3d = bpy.data.objects.new('S_Grass3D', me_plane_005)

# ---- transforms, parenting, visibility, modifiers, constraints
ob_s_grass3d.location = (0.0, 0.0, 0.0)
ob_s_grass3d.lock_location = (True, True, True)
ob_s_grass3d.lock_rotation = (True, True, True)
ob_s_grass3d.lock_scale = (True, True, True)
ob_s_grass3d.lineart.crease_threshold = 0.0
_m = ob_s_grass3d.modifiers.new('Triangulate', 'TRIANGULATE')
_m = ob_s_grass3d.modifiers.new('Auto Smooth', 'NODES')
_m.node_group = ng_auto_smooth
_gi = [s.identifier for s in ng_auto_smooth.interface.items_tree if s.item_type == 'SOCKET' and s.in_out == 'INPUT']
_m[_gi[1]] = 1.047  # Angle

# ---- collection membership
col_collection_1.objects.link(ob_s_grass3d)

# ---- scene / render settings (as saved in the file)
scene.frame_start = 1; scene.frame_end = 250; scene.frame_set(1)
scene.render.engine = 'BLENDER_EEVEE_NEXT'
scene.render.resolution_percentage = 50
scene.render.dither_intensity = 0.0
scene.cycles.use_denoising = False
scene.cycles.samples = 10
scene.cycles.sampling_pattern = 'TABULATED_SOBOL'
scene.cycles.light_sampling_threshold = 0.0
scene.cycles.use_adaptive_sampling = False
scene.cycles.use_light_tree = False
scene.cycles.blur_glossy = 0.0
scene.cycles.pixel_filter_type = 'GAUSSIAN'
scene.cycles.sample_clamp_indirect = 0.0
scene.view_settings.view_transform = 'Standard'
bpy.context.view_layer.update()

# ---- added for rendering (the .blend has no active camera and no usable light): camera, sun
cam_auto = bpy.data.cameras.new('AutoCamera')
cam_auto.lens = 50.0
cam_auto.sensor_width = 36.0
cam_auto.clip_end = 1000.0
ob_auto_camera = bpy.data.objects.new('AutoCamera', cam_auto)
scene.collection.objects.link(ob_auto_camera)
ob_auto_camera.location = (2.4497, -3.08414, 2.47017)
ob_auto_camera.rotation_euler = (1.09748, -7.21219e-08, 0.694738)
scene.camera = ob_auto_camera
light_auto_sun = bpy.data.lights.new('AutoSun', 'SUN')
light_auto_sun.energy = 3.0
light_auto_sun.angle = 0.0523599
ob_auto_sun = bpy.data.objects.new('AutoSun', light_auto_sun)
scene.collection.objects.link(ob_auto_sun)
ob_auto_sun.rotation_euler = (0.872665, 0.174533, 0.523599)
bpy.context.view_layer.update()
